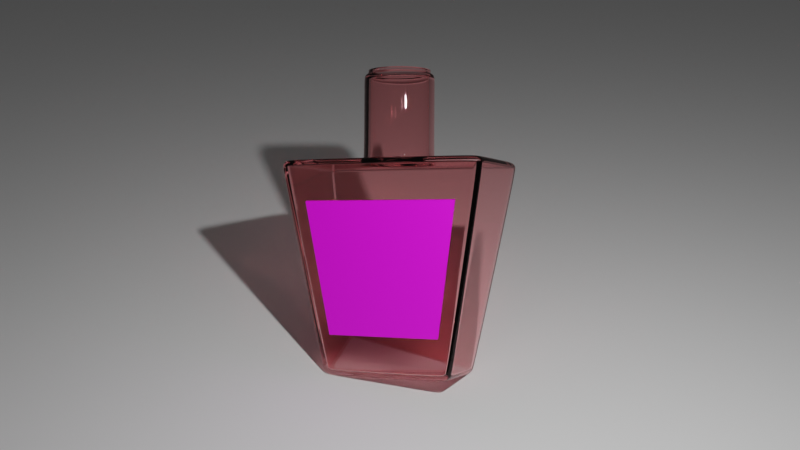 # Source: GlassBottle.blend  (saved by Blender 3.1.7; exported with 4.5.12 LTS)
import bpy
from mathutils import Matrix  # noqa: F401  (used for matrix-valued properties, if any)

bpy.ops.wm.read_factory_settings(use_empty=True)
scene = bpy.context.scene
scene.name = 'Scene'

# ---- collections
col_collection = bpy.data.collections.new('Collection'); scene.collection.children.link(col_collection)

# ---- images (referenced by path relative to the original .blend; pixels are not part of the script)
import os
ASSET_DIR = os.environ.get("B2B_ASSET_DIR", "")  # directory of the original .blend (textures are referenced by path, not embedded)
HERE = os.path.dirname(os.path.abspath(__file__))  # packed textures are extracted next to this script under _unpacked/

def load_image(name, relpath, width, height, colorspace="sRGB"):
    """Load a texture the original file referenced (path relative to the .blend, or extracted next to this script)."""
    p = next((c for c in (os.path.join(HERE, relpath), os.path.join(ASSET_DIR, relpath)) if relpath and os.path.exists(c)), "")
    if p:
        img = bpy.data.images.load(p, check_existing=True)
        img.name = name
    else:  # same state as the original file: an image datablock whose file is absent (Cycles renders it pink)
        img = bpy.data.images.new(name, width, height)
        img.source = "FILE"
        img.filepath = "//" + (relpath or name)
    img.colorspace_settings.name = colorspace
    return img
img_baron025_jpg = load_image('baron025.jpg', 'baron025.jpg', 1024, 1024, 'sRGB')

# ---- materials (node trees are filled in below, after node groups)
mat_material = bpy.data.materials.new('Material')
mat_material.alpha_threshold = 0.0
mat_material.line_color = (0.0, 0.0, 0.0, 1.0)
mat_1 = bpy.data.materials.new('1標籤')

# ---- material node trees
mat_material.use_nodes = True; mat_material.node_tree.nodes.clear()
_N = mat_material.node_tree.nodes; _L = mat_material.node_tree.links
n0 = _N.new('ShaderNodeOutputMaterial'); n0.name = 'Material Output'; n0.location = (300, 300)
n1 = _N.new('ShaderNodeBsdfGlass'); n1.name = 'Glass BSDF'; n1.location = (10, 300)
n1.distribution = 'BECKMANN'
n1.inputs[0].default_value = (1.0, 0.784, 0.7941, 1.0)
n1.inputs[1].default_value = 0.01
n1.inputs[2].default_value = 1.4
_L.new(n1.outputs[0], n0.inputs[0])
n0.is_active_output = True
mat_1.use_nodes = True; mat_1.node_tree.nodes.clear()
_N = mat_1.node_tree.nodes; _L = mat_1.node_tree.links
n0 = _N.new('ShaderNodeBsdfPrincipled'); n0.name = 'Principled BSDF'; n0.location = (10, 300)
n0.distribution = 'GGX'
n0.subsurface_method = 'RANDOM_WALK_SKIN'
n0.inputs[3].default_value = 1.45
n0.inputs[27].default_value = (0.0, 0.0, 0.0, 1.0)
n0.inputs[28].default_value = 1.0
n1 = _N.new('ShaderNodeOutputMaterial'); n1.name = 'Material Output'; n1.location = (300, 300)
n2 = _N.new('ShaderNodeTexImage'); n2.name = 'Image Texture'; n2.location = (-390, 41)
n2.image = img_baron025_jpg
_L.new(n0.outputs[0], n1.inputs[0])
_L.new(n2.outputs[0], n0.inputs[0])
n1.is_active_output = True

# ---- world
world_world = bpy.data.worlds.new('World'); scene.world = world_world
world_world.use_nodes = True; world_world.node_tree.nodes.clear()
_N = world_world.node_tree.nodes; _L = world_world.node_tree.links
n0 = _N.new('ShaderNodeOutputWorld'); n0.name = 'World Output'; n0.location = (300, 300)
n1 = _N.new('ShaderNodeBackground'); n1.name = 'Background'; n1.location = (10, 300)
n1.inputs[0].default_value = (0.05088, 0.05088, 0.05088, 1.0)
_L.new(n1.outputs[0], n0.inputs[0])
n0.is_active_output = True
world_world.color = (0.05088, 0.05088, 0.05088)
world_world.use_sun_shadow = False
world_world.sun_shadow_jitter_overblur = 0.0

# ---- cameras
cam_camera = bpy.data.cameras.new('Camera')
cam_camera.clip_end = 100.0
cam_camera.ortho_scale = 7.314

# ---- lights
light_light = bpy.data.lights.new('Light', 'POINT')
light_light.transmission_factor = 0.0
light_light.energy = 1000.0
light_light.shadow_soft_size = 0.1
light_light.shadow_maximum_resolution = 0.006
light_light.use_absolute_resolution = True

# ---- meshes
me_cube = bpy.data.meshes.new('Cube')
me_cube.from_pydata([(0.8999, 0.9848, 0.9179), (0.9165, 0.9165, 1.0), (0.9848, 0.8999, 0.9179), (0.9079, 0.9815, 0.9589), (0.942, 0.9732, 0.9179), (0.9479, 0.9699, 0.9572), (0.9564, 0.914, 0.989), (0.914, 0.9564, 0.989), (0.9522, 0.9522, 0.9784), (0.9732, 0.942, 0.9179), (0.9815, 0.9079, 0.9589), (0.9699, 0.9479, 0.9572), (0.5449, 0.5449, -1.0), (0.5588, 0.6437, -0.9179), (0.6437, 0.5588, -0.9179), (0.5465, 0.5889, -0.989), (0.5889, 0.5465, -0.989), (0.5887, 0.5887, -0.9784), (0.6009, 0.6321, -0.9179), (0.5516, 0.6251, -0.9589), (0.5923, 0.6142, -0.9572), (0.6251, 0.5516, -0.9589), (0.6321, 0.6009, -0.9179), (0.6142, 0.5923, -0.9572), (0.9848, -0.8999, 0.9179), (0.9165, -0.9165, 1.0), (0.8999, -0.9848, 0.9179), (0.9815, -0.9079, 0.9589), (0.9732, -0.942, 0.9179), (0.9699, -0.9479, 0.9572), (0.914, -0.9564, 0.989), (0.9564, -0.914, 0.989), (0.9522, -0.9522, 0.9784), (0.942, -0.9732, 0.9179), (0.9079, -0.9815, 0.9589), (0.9479, -0.9699, 0.9572), (0.6437, -0.5588, -0.9179), (0.5588, -0.6437, -0.9179), (0.5449, -0.5449, -1.0), (0.6321, -0.6009, -0.9179), (0.6251, -0.5516, -0.9589), (0.6142, -0.5923, -0.9572), (0.5516, -0.6251, -0.9589), (0.6009, -0.6321, -0.9179), (0.5923, -0.6142, -0.9572), (0.5889, -0.5465, -0.989), (0.5465, -0.5889, -0.989), (0.5887, -0.5887, -0.9784), (-0.8999, 0.9848, 0.9179), (-0.9848, 0.8999, 0.9179), (-0.9165, 0.9165, 1.0), (-0.942, 0.9732, 0.9179), (-0.9079, 0.9815, 0.9589), (-0.9479, 0.9699, 0.9572), (-0.9815, 0.9079, 0.9589), (-0.9732, 0.942, 0.9179), (-0.9699, 0.9479, 0.9572), (-0.914, 0.9564, 0.989), (-0.9564, 0.914, 0.989), (-0.9522, 0.9522, 0.9784), (-0.6437, 0.5588, -0.9179), (-0.5588, 0.6437, -0.9179), (-0.5449, 0.5449, -1.0), (-0.6321, 0.6009, -0.9179), (-0.6251, 0.5516, -0.9589), (-0.6142, 0.5923, -0.9572), (-0.5516, 0.6251, -0.9589), (-0.6009, 0.6321, -0.9179), (-0.5923, 0.6142, -0.9572), (-0.5889, 0.5465, -0.989), (-0.5465, 0.5889, -0.989), (-0.5887, 0.5887, -0.9784), (-0.9848, -0.8999, 0.9179), (-0.8999, -0.9848, 0.9179), (-0.9165, -0.9165, 1.0), (-0.9732, -0.942, 0.9179), (-0.9815, -0.9079, 0.9589), (-0.9699, -0.9479, 0.9572), (-0.9079, -0.9815, 0.9589), (-0.942, -0.9732, 0.9179), (-0.9479, -0.9699, 0.9572), (-0.9564, -0.914, 0.989), (-0.914, -0.9564, 0.989), (-0.9522, -0.9522, 0.9784), (-0.5449, -0.5449, -1.0), (-0.5588, -0.6437, -0.9179), (-0.6437, -0.5588, -0.9179), (-0.5465, -0.5889, -0.989), (-0.5889, -0.5465, -0.989), (-0.5887, -0.5887, -0.9784), (-0.6009, -0.6321, -0.9179), (-0.5516, -0.6251, -0.9589), (-0.5923, -0.6142, -0.9572), (-0.6251, -0.5516, -0.9589), (-0.6321, -0.6009, -0.9179), (-0.6142, -0.5923, -0.9572), (0.1269, 0.5449, -1.0), (0.06686, 0.5449, -1.0), (0.00686, 0.5449, -1.0), (-0.05314, 0.5449, -1.0), (-0.1131, 0.5449, -1.0), (-0.1135, 0.5889, -0.989), (-0.05331, 0.5889, -0.989), (0.006866, 0.5889, -0.989), (0.06704, 0.5889, -0.989), (0.1272, 0.5889, -0.989), (-0.1146, 0.6251, -0.9589), (-0.05385, 0.6251, -0.9589), (0.006883, 0.6251, -0.9589), (0.06762, 0.6251, -0.9589), (0.1284, 0.6251, -0.9589), (-0.1161, 0.6437, -0.9179), (-0.05462, 0.6437, -0.9179), (0.006907, 0.6437, -0.9179), (0.06844, 0.6437, -0.9179), (0.13, 0.6437, -0.9179), (0.21, -0.9165, 1.0), (0.109, -0.9165, 1.0), (0.008119, -0.9165, 1.0), (-0.0928, -0.9165, 1.0), (-0.1937, -0.9165, 1.0), (-0.1932, -0.9564, 0.989), (-0.09253, -0.9564, 0.989), (0.008111, -0.9564, 0.989), (0.1088, -0.9564, 0.989), (0.2094, -0.9564, 0.989), (-0.1919, -0.9815, 0.9589), (-0.09188, -0.9815, 0.9589), (0.00809, -0.9815, 0.9589), (0.1081, -0.9815, 0.9589), (0.208, -0.9815, 0.9589), (-0.1901, -0.9848, 0.9179), (-0.09102, -0.9848, 0.9179), (0.008063, -0.9848, 0.9179), (0.1071, -0.9848, 0.9179), (0.2062, -0.9848, 0.9179), (-0.1131, -0.5449, -1.0), (-0.05314, -0.5449, -1.0), (0.00686, -0.5449, -1.0), (0.06686, -0.5449, -1.0), (0.1269, -0.5449, -1.0), (0.1272, -0.5889, -0.989), (0.06704, -0.5889, -0.989), (0.006866, -0.5889, -0.989), (-0.05331, -0.5889, -0.989), (-0.1135, -0.5889, -0.989), (0.1284, -0.6251, -0.9589), (0.06762, -0.6251, -0.9589), (0.006883, -0.6251, -0.9589), (-0.05385, -0.6251, -0.9589), (-0.1146, -0.6251, -0.9589), (0.13, -0.6437, -0.9179), (0.06844, -0.6437, -0.9179), (0.006907, -0.6437, -0.9179), (-0.05462, -0.6437, -0.9179), (-0.1161, -0.6437, -0.9179), (-0.1937, 0.9165, 1.0), (-0.0928, 0.9165, 1.0), (0.008119, 0.9165, 1.0), (0.109, 0.9165, 1.0), (0.21, 0.9165, 1.0), (0.2094, 0.9564, 0.989), (0.1088, 0.9564, 0.989), (0.008111, 0.9564, 0.989), (-0.09253, 0.9564, 0.989), (-0.1932, 0.9564, 0.989), (0.208, 0.9815, 0.9589), (0.1081, 0.9815, 0.9589), (0.00809, 0.9815, 0.9589), (-0.09188, 0.9815, 0.9589), (-0.1919, 0.9815, 0.9589), (0.2062, 0.9848, 0.9179), (0.1071, 0.9848, 0.9179), (0.008063, 0.9848, 0.9179), (-0.09102, 0.9848, 0.9179), (-0.1901, 0.9848, 0.9179), (-0.5449, 0.2063, -1.0), (-0.5449, 0.1031, -1.0), (-0.5449, -2.808e-09, -1.0), (-0.5449, -0.1031, -1.0), (-0.5449, -0.2063, -1.0), (-0.5889, -0.2069, -0.989), (-0.5889, -0.1034, -0.989), (-0.5889, -3.665e-08, -0.989), (-0.5889, 0.1034, -0.989), (-0.5889, 0.2069, -0.989), (-0.6251, -0.2088, -0.9589), (-0.6251, -0.1044, -0.9589), (-0.6251, -3.665e-08, -0.9589), (-0.6251, 0.1044, -0.9589), (-0.6251, 0.2088, -0.9589), (-0.6437, -0.2115, -0.9179), (-0.6437, -0.1058, -0.9179), (-0.6437, -2.808e-09, -0.9179), (-0.6437, 0.1058, -0.9179), (-0.6437, 0.2115, -0.9179), (0.9165, 0.347, 1.0), (0.9165, 0.1735, 1.0), (0.9165, -2.808e-09, 1.0), (0.9165, -0.1735, 1.0), (0.9165, -0.347, 1.0), (0.9564, -0.346, 0.989), (0.9564, -0.173, 0.989), (0.9564, 1.411e-08, 0.989), (0.9564, 0.173, 0.989), (0.9564, 0.346, 0.989), (0.9815, -0.3437, 0.9589), (0.9815, -0.1719, 0.9589), (0.9815, 1.411e-08, 0.9589), (0.9815, 0.1719, 0.9589), (0.9815, 0.3437, 0.9589), (0.9848, -0.3407, 0.9179), (0.9848, -0.1703, 0.9179), (0.9848, 1.411e-08, 0.9179), (0.9848, 0.1703, 0.9179), (0.9848, 0.3407, 0.9179), (-0.9165, -0.347, 1.0), (-0.9165, -0.1735, 1.0), (-0.9165, -2.808e-09, 1.0), (-0.9165, 0.1735, 1.0), (-0.9165, 0.347, 1.0), (-0.9564, 0.346, 0.989), (-0.9564, 0.173, 0.989), (-0.9564, -3.665e-08, 0.989), (-0.9564, -0.173, 0.989), (-0.9564, -0.346, 0.989), (-0.9815, 0.3437, 0.9589), (-0.9815, 0.1719, 0.9589), (-0.9815, -3.665e-08, 0.9589), (-0.9815, -0.1719, 0.9589), (-0.9815, -0.3437, 0.9589), (-0.9848, 0.3407, 0.9179), (-0.9848, 0.1703, 0.9179), (-0.9848, -1.973e-08, 0.9179), (-0.9848, -0.1703, 0.9179), (-0.9848, -0.3407, 0.9179), (0.5449, -0.2063, -1.0), (0.5449, -0.1031, -1.0), (0.5449, -2.808e-09, -1.0), (0.5449, 0.1031, -1.0), (0.5449, 0.2063, -1.0), (0.5889, 0.2069, -0.989), (0.5889, 0.1034, -0.989), (0.5889, 3.104e-08, -0.989), (0.5889, -0.1034, -0.989), (0.5889, -0.2069, -0.989), (0.6251, 0.2088, -0.9589), (0.6251, 0.1044, -0.9589), (0.6251, 3.104e-08, -0.9589), (0.6251, -0.1044, -0.9589), (0.6251, -0.2088, -0.9589), (0.6437, 0.2115, -0.9179), (0.6437, 0.1058, -0.9179), (0.6437, -2.808e-09, -0.9179), (0.6437, -0.1058, -0.9179), (0.6437, -0.2115, -0.9179), (0.1343, 0.5732, 1.81), (0.2413, -0.4387, 1.81), (0.3127, -0.2374, 1.81), (0.3378, -7.328e-08, 1.81), (0.3127, 0.2374, 1.81), (0.2413, 0.4387, 1.81), (-0.1131, 0.2063, -1.0), (-0.1131, 0.1031, -1.0), (-0.1131, -2.808e-09, -1.0), (-0.1131, -0.1031, -1.0), (-0.1131, -0.2063, -1.0), (-0.05314, 0.2063, -1.0), (-0.05314, 0.1031, -1.0), (-0.05314, -2.808e-09, -1.0), (-0.05314, -0.1031, -1.0), (-0.05314, -0.2063, -1.0), (0.00686, 0.2063, -1.0), (0.00686, 0.1031, -1.0), (0.00686, -2.808e-09, -1.0), (0.00686, -0.1031, -1.0), (0.00686, -0.2063, -1.0), (0.06686, 0.2063, -1.0), (0.06686, 0.1031, -1.0), (0.06686, -2.808e-09, -1.0), (0.06686, -0.1031, -1.0), (0.06686, -0.2063, -1.0), (0.1269, 0.2063, -1.0), (0.1269, 0.1031, -1.0), (0.1269, -2.808e-09, -1.0), (0.1269, -0.1031, -1.0), (0.1269, -0.2063, -1.0), (0.2413, 0.4387, 1.741), (0.3127, 0.2374, 1.741), (0.3378, -7.328e-08, 1.741), (0.3127, -0.2374, 1.741), (0.2413, -0.4387, 1.741), (0.1343, 0.5732, 1.741), (0.2766, 0.2092, 1.81), (0.2987, -6.707e-08, 1.81), (0.2136, -0.3866, 1.81), (0.1343, -0.5732, 1.741), (0.008119, 0.6204, 1.741), (0.2766, -0.2092, 1.81), (0.1193, 0.5052, 1.81), (0.008119, -0.6204, 1.741), (-0.1181, 0.5732, 1.741), (0.1193, -0.5052, 1.81), (-0.1181, -0.5732, 1.741), (-0.225, 0.4387, 1.741), (-0.2965, 0.2374, 1.741), (-0.3216, 3.52e-08, 1.741), (-0.2965, -0.2374, 1.741), (-0.225, -0.4387, 1.741), (0.1343, -0.5732, 1.81), (0.008119, 0.6204, 1.81), (0.1193, 0.5052, 1.857), (0.2136, -0.3866, 1.857), (0.2766, -0.2092, 1.857), (0.008119, -0.6204, 1.81), (-0.1181, 0.5732, 1.81), (0.2987, -6.707e-08, 1.857), (0.2766, 0.2092, 1.857), (0.2136, 0.3866, 1.857), (-0.1181, -0.5732, 1.81), (-0.225, 0.4387, 1.81), (-0.2965, 0.2374, 1.81), (-0.3216, 3.52e-08, 1.81), (-0.2965, -0.2374, 1.81), (-0.225, -0.4387, 1.81), (0.2136, 0.3866, 1.81), (0.008119, 0.5468, 1.81), (0.008119, -0.5468, 1.81), (-0.1031, 0.5052, 1.81), (-0.1031, -0.5052, 1.81), (-0.1973, 0.3866, 1.81), (-0.2603, 0.2092, 1.81), (-0.2825, 2.853e-08, 1.81), (-0.2603, -0.2092, 1.81), (-0.1973, -0.3866, 1.81), (0.1193, -0.5052, 1.857), (0.008119, 0.5468, 1.857), (0.008119, -0.5468, 1.857), (-0.1031, 0.5052, 1.857), (-0.1031, -0.5052, 1.857), (-0.1973, 0.3866, 1.857), (-0.2603, 0.2092, 1.857), (-0.2825, 2.853e-08, 1.857), (-0.2603, -0.2092, 1.857), (-0.1973, -0.3866, 1.857), (0.286, 0.4314, 1.0), (0.2413, 0.4387, 1.041), (0.2636, 0.4351, 1.006), (0.2472, 0.4377, 1.021), (0.3127, 0.2374, 1.041), (0.3564, 0.2328, 1.0), (0.3186, 0.2368, 1.021), (0.3346, 0.2351, 1.006), (0.3378, -7.328e-08, 1.041), (0.381, -6.803e-08, 1.0), (0.3436, -7.258e-08, 1.021), (0.3594, -7.066e-08, 1.006), (0.3127, -0.2374, 1.041), (0.3564, -0.2328, 1.0), (0.3186, -0.2368, 1.021), (0.3346, -0.2351, 1.006), (0.2413, -0.4387, 1.041), (0.286, -0.4314, 1.0), (0.2472, -0.4377, 1.021), (0.2636, -0.4351, 1.006), (0.1343, 0.5732, 1.041), (0.1304, 0.6263, 1.0), (0.1338, 0.5803, 1.021), (0.1323, 0.5998, 1.006), (0.1304, -0.6263, 1.0), (0.1343, -0.5732, 1.041), (0.1323, -0.5998, 1.006), (0.1338, -0.5803, 1.021), (0.008119, 0.6204, 1.041), (0.008119, 0.6718, 1.0), (0.008119, 0.6273, 1.021), (0.008119, 0.6461, 1.006), (0.008119, -0.6718, 1.0), (0.008119, -0.6204, 1.041), (0.008119, -0.6461, 1.006), (0.008119, -0.6273, 1.021), (-0.1181, 0.5732, 1.041), (-0.1141, 0.6263, 1.0), (-0.1175, 0.5803, 1.021), (-0.1161, 0.5998, 1.006), (-0.1141, -0.6263, 1.0), (-0.1181, -0.5732, 1.041), (-0.1161, -0.5998, 1.006), (-0.1175, -0.5803, 1.021), (-0.225, 0.4387, 1.041), (-0.2698, 0.4314, 1.0), (-0.231, 0.4377, 1.021), (-0.2474, 0.4351, 1.006), (-0.3402, 0.2329, 1.0), (-0.2965, 0.2374, 1.041), (-0.3183, 0.2352, 1.006), (-0.3023, 0.2368, 1.021), (-0.3647, 3.244e-08, 1.0), (-0.3216, 3.52e-08, 1.041), (-0.3432, 3.382e-08, 1.006), (-0.3274, 3.484e-08, 1.021), (-0.3402, -0.2329, 1.0), (-0.2965, -0.2374, 1.041), (-0.3183, -0.2352, 1.006), (-0.3023, -0.2368, 1.021), (-0.2698, -0.4314, 1.0), (-0.225, -0.4387, 1.041), (-0.2474, -0.4351, 1.006), (-0.231, -0.4377, 1.021)], [], [(286, 236, 38, 140), (195, 231, 49, 60), (155, 131, 73, 85), (255, 211, 24, 36), (0, 3, 5, 4), (3, 7, 8, 5), (1, 6, 8, 7), (6, 10, 11, 8), (2, 9, 11, 10), (9, 4, 5, 11), (5, 8, 11), (12, 15, 17, 16), (15, 19, 20, 17), (13, 18, 20, 19), (18, 22, 23, 20), (14, 21, 23, 22), (21, 16, 17, 23), (17, 20, 23), (24, 27, 29, 28), (27, 31, 32, 29), (25, 30, 32, 31), (30, 34, 35, 32), (26, 33, 35, 34), (33, 28, 29, 35), (29, 32, 35), (36, 39, 41, 40), (39, 43, 44, 41), (37, 42, 44, 43), (42, 46, 47, 44), (38, 45, 47, 46), (45, 40, 41, 47), (41, 44, 47), (48, 51, 53, 52), (51, 55, 56, 53), (49, 54, 56, 55), (54, 58, 59, 56), (50, 57, 59, 58), (57, 52, 53, 59), (53, 56, 59), (60, 63, 65, 64), (63, 67, 68, 65), (61, 66, 68, 67), (66, 70, 71, 68), (62, 69, 71, 70), (69, 64, 65, 71), (65, 68, 71), (72, 75, 77, 76), (75, 79, 80, 77), (73, 78, 80, 79), (78, 82, 83, 80), (74, 81, 83, 82), (81, 76, 77, 83), (77, 80, 83), (84, 87, 89, 88), (87, 91, 92, 89), (85, 90, 92, 91), (90, 94, 95, 92), (86, 93, 95, 94), (93, 88, 89, 95), (89, 92, 95), (180, 84, 88, 181), (181, 88, 93, 186), (186, 93, 86, 191), (100, 62, 70, 101), (101, 70, 66, 106), (106, 66, 61, 111), (2, 14, 22, 9), (9, 22, 18, 4), (4, 18, 13, 0), (85, 73, 79, 90), (90, 79, 75, 94), (94, 75, 72, 86), (26, 37, 43, 33), (33, 43, 39, 28), (28, 39, 36, 24), (48, 61, 67, 51), (51, 67, 63, 55), (55, 63, 60, 49), (120, 74, 82, 121), (121, 82, 78, 126), (126, 78, 73, 131), (200, 25, 31, 201), (201, 31, 27, 206), (206, 27, 24, 211), (140, 38, 46, 141), (141, 46, 42, 146), (146, 42, 37, 151), (220, 50, 58, 221), (221, 58, 54, 226), (226, 54, 49, 231), (160, 1, 7, 161), (161, 7, 3, 166), (166, 3, 0, 171), (240, 12, 16, 241), (241, 16, 21, 246), (246, 21, 14, 251), (115, 171, 0, 13), (61, 48, 175, 111), (111, 175, 174, 112), (112, 174, 173, 113), (113, 173, 172, 114), (114, 172, 171, 115), (52, 170, 175, 48), (170, 169, 174, 175), (169, 168, 173, 174), (168, 167, 172, 173), (167, 166, 171, 172), (57, 165, 170, 52), (165, 164, 169, 170), (164, 163, 168, 169), (163, 162, 167, 168), (162, 161, 166, 167), (50, 156, 165, 57), (156, 157, 164, 165), (157, 158, 163, 164), (158, 159, 162, 163), (159, 160, 161, 162), (91, 150, 155, 85), (150, 149, 154, 155), (149, 148, 153, 154), (148, 147, 152, 153), (147, 146, 151, 152), (87, 145, 150, 91), (145, 144, 149, 150), (144, 143, 148, 149), (143, 142, 147, 148), (142, 141, 146, 147), (84, 136, 145, 87), (136, 137, 144, 145), (137, 138, 143, 144), (138, 139, 142, 143), (139, 140, 141, 142), (34, 130, 135, 26), (130, 129, 134, 135), (129, 128, 133, 134), (128, 127, 132, 133), (127, 126, 131, 132), (30, 125, 130, 34), (125, 124, 129, 130), (124, 123, 128, 129), (123, 122, 127, 128), (122, 121, 126, 127), (25, 116, 125, 30), (116, 117, 124, 125), (117, 118, 123, 124), (118, 119, 122, 123), (119, 120, 121, 122), (19, 110, 115, 13), (110, 109, 114, 115), (109, 108, 113, 114), (108, 107, 112, 113), (107, 106, 111, 112), (15, 105, 110, 19), (105, 104, 109, 110), (104, 103, 108, 109), (103, 102, 107, 108), (102, 101, 106, 107), (12, 96, 105, 15), (96, 97, 104, 105), (97, 98, 103, 104), (98, 99, 102, 103), (99, 100, 101, 102), (370, 361, 291, 296), (200, 362, 116, 25), (378, 370, 296, 300), (386, 378, 300, 303), (406, 386, 303, 308), (37, 26, 135, 151), (151, 135, 134, 152), (152, 134, 133, 153), (153, 133, 132, 154), (154, 132, 131, 155), (180, 266, 136, 84), (266, 271, 137, 136), (271, 276, 138, 137), (276, 281, 139, 138), (281, 286, 140, 139), (97, 96, 282, 277), (277, 282, 283, 278), (278, 283, 284, 279), (279, 284, 285, 280), (280, 285, 286, 281), (98, 97, 277, 272), (272, 277, 278, 273), (273, 278, 279, 274), (274, 279, 280, 275), (275, 280, 281, 276), (99, 98, 272, 267), (267, 272, 273, 268), (268, 273, 274, 269), (269, 274, 275, 270), (270, 275, 276, 271), (100, 99, 267, 262), (262, 267, 268, 263), (263, 268, 269, 264), (264, 269, 270, 265), (265, 270, 271, 266), (62, 100, 262, 176), (176, 262, 263, 177), (177, 263, 264, 178), (178, 264, 265, 179), (179, 265, 266, 180), (381, 389, 304, 301), (198, 354, 358, 199), (401, 217, 216, 405), (197, 350, 354, 198), (385, 405, 120, 119), (373, 381, 301, 297), (346, 365, 292, 287), (397, 218, 217, 401), (158, 157, 382, 374), (398, 402, 307, 306), (365, 373, 297, 292), (390, 220, 219, 393), (377, 385, 119, 118), (159, 158, 374, 366), (156, 50, 220, 390), (196, 345, 350, 197), (362, 369, 117, 116), (369, 377, 118, 117), (199, 358, 362, 200), (157, 156, 390, 382), (160, 159, 366, 345), (349, 346, 287, 288), (353, 349, 288, 289), (357, 353, 289, 290), (361, 357, 290, 291), (40, 250, 255, 36), (250, 249, 254, 255), (249, 248, 253, 254), (248, 247, 252, 253), (247, 246, 251, 252), (45, 245, 250, 40), (245, 244, 249, 250), (244, 243, 248, 249), (243, 242, 247, 248), (242, 241, 246, 247), (38, 236, 245, 45), (236, 237, 244, 245), (237, 238, 243, 244), (238, 239, 242, 243), (239, 240, 241, 242), (76, 230, 235, 72), (230, 229, 234, 235), (229, 228, 233, 234), (228, 227, 232, 233), (227, 226, 231, 232), (81, 225, 230, 76), (225, 224, 229, 230), (224, 223, 228, 229), (223, 222, 227, 228), (222, 221, 226, 227), (74, 216, 225, 81), (216, 217, 224, 225), (217, 218, 223, 224), (218, 219, 222, 223), (219, 220, 221, 222), (10, 210, 215, 2), (210, 209, 214, 215), (209, 208, 213, 214), (208, 207, 212, 213), (207, 206, 211, 212), (6, 205, 210, 10), (205, 204, 209, 210), (204, 203, 208, 209), (203, 202, 207, 208), (202, 201, 206, 207), (1, 196, 205, 6), (196, 197, 204, 205), (197, 198, 203, 204), (198, 199, 202, 203), (199, 200, 201, 202), (64, 190, 195, 60), (190, 189, 194, 195), (189, 188, 193, 194), (188, 187, 192, 193), (187, 186, 191, 192), (69, 185, 190, 64), (185, 184, 189, 190), (184, 183, 188, 189), (183, 182, 187, 188), (182, 181, 186, 187), (62, 176, 185, 69), (176, 177, 184, 185), (177, 178, 183, 184), (178, 179, 182, 183), (179, 180, 181, 182), (14, 2, 215, 251), (251, 215, 214, 252), (252, 214, 213, 253), (253, 213, 212, 254), (254, 212, 211, 255), (389, 394, 305, 304), (393, 219, 218, 397), (394, 398, 306, 305), (402, 406, 308, 307), (405, 216, 74, 120), (86, 72, 235, 191), (191, 235, 234, 192), (192, 234, 233, 193), (193, 233, 232, 194), (194, 232, 231, 195), (96, 12, 240, 282), (282, 240, 239, 283), (283, 239, 238, 284), (284, 238, 237, 285), (285, 237, 236, 286), (288, 287, 261, 260), (303, 300, 314, 319), (287, 292, 256, 261), (301, 304, 320, 315), (300, 296, 309, 314), (307, 308, 324, 323), (306, 307, 323, 322), (291, 290, 258, 257), (297, 301, 315, 310), (305, 306, 322, 321), (290, 289, 259, 258), (296, 291, 257, 309), (308, 303, 319, 324), (304, 305, 321, 320), (289, 288, 260, 259), (292, 297, 310, 256), (314, 309, 302, 327), (323, 324, 334, 333), (322, 323, 333, 332), (310, 315, 328, 326), (321, 322, 332, 331), (309, 257, 295, 302), (260, 261, 325, 293), (324, 319, 329, 334), (320, 321, 331, 330), (259, 260, 293, 294), (256, 310, 326, 299), (258, 259, 294, 298), (319, 314, 327, 329), (257, 258, 298, 295), (261, 256, 299, 325), (315, 320, 330, 328), (295, 298, 313, 312), (331, 332, 342, 341), (302, 295, 312, 335), (334, 329, 339, 344), (330, 331, 341, 340), (298, 294, 316, 313), (299, 326, 336, 311), (294, 293, 317, 316), (329, 327, 337, 339), (293, 325, 318, 317), (325, 299, 311, 318), (328, 330, 340, 338), (327, 302, 335, 337), (333, 334, 344, 343), (332, 333, 343, 342), (326, 328, 338, 336), (346, 349, 351, 348), (348, 351, 352, 347), (347, 352, 350, 345), (349, 353, 355, 351), (351, 355, 356, 352), (352, 356, 354, 350), (353, 357, 359, 355), (355, 359, 360, 356), (356, 360, 358, 354), (357, 361, 363, 359), (359, 363, 364, 360), (360, 364, 362, 358), (390, 393, 395, 392), (392, 395, 396, 391), (391, 396, 394, 389), (393, 397, 399, 395), (395, 399, 400, 396), (396, 400, 398, 394), (397, 401, 403, 399), (399, 403, 404, 400), (400, 404, 402, 398), (401, 405, 407, 403), (403, 407, 408, 404), (404, 408, 406, 402), (389, 381, 383, 391), (391, 383, 384, 392), (392, 384, 382, 390), (405, 385, 387, 407), (407, 387, 388, 408), (408, 388, 386, 406), (381, 373, 375, 383), (383, 375, 376, 384), (384, 376, 374, 382), (385, 377, 379, 387), (387, 379, 380, 388), (388, 380, 378, 386), (373, 365, 367, 375), (375, 367, 368, 376), (376, 368, 366, 374), (377, 369, 371, 379), (379, 371, 372, 380), (380, 372, 370, 378), (365, 346, 348, 367), (367, 348, 347, 368), (368, 347, 345, 366), (369, 362, 364, 371), (371, 364, 363, 372), (372, 363, 361, 370), (1, 160, 345, 196)])
me_cube.polygons.foreach_set('use_smooth', [True] * 404)
me_cube.polygons.foreach_set('material_index', [0, 0, 0, 0, 0, 0, 0, 0, 0, 0, 0, 0, 0, 0, 0, 0, 0, 0, 0, 0, 0, 0, 0, 0, 0, 0, 0, 0, 0, 0, 0, 0, 0, 0, 0, 0, 0, 0, 0, 0, 0, 0, 0, 0, 0, 0, 0, 0, 0, 0, 0, 0, 0, 0, 0, 0, 0, 0, 0, 0, 0, 0, 0, 0, 0, 0, 0, 0, 0, 0, 0, 0, 0, 0, 0, 0, 0, 0, 0, 0, 0, 0, 0, 0, 0, 0, 0, 0, 0, 0, 0, 0, 0, 0, 0, 0, 1, 1, 1, 1, 1, 1, 0, 0, 0, 0, 0, 0, 0, 0, 0, 0, 0, 0, 0, 0, 0, 0, 0, 0, 0, 0, 0, 0, 0, 0, 0, 0, 0, 0, 0, 0, 0, 0, 0, 0, 0, 0, 0, 0, 0, 0, 0, 0, 0, 0, 0, 0, 0, 0, 0, 0, 0, 0, 0, 0, 0, 0, 0, 0, 0, 0, 0, 0, 0, 0, 0, 0, 0, 0, 0, 0, 0, 0, 0, 0, 0, 0, 0, 0, 0, 0, 0, 0, 0, 0, 0, 0, 0, 0, 0, 0, 0, 0, 0, 0, 0, 0, 0, 0, 0, 0, 0, 0, 0, 0, 0, 0, 0, 0, 0, 0, 0, 0, 0, 0, 0, 0, 0, 0, 0, 0, 0, 0, 0, 0, 0, 0, 0, 0, 0, 0, 0, 0, 0, 0, 0, 0, 0, 0, 0, 0, 0, 0, 0, 0, 0, 0, 0, 0, 0, 0, 0, 0, 0, 0, 0, 0, 0, 0, 0, 0, 0, 0, 0, 0, 0, 0, 0, 0, 0, 0, 0, 0, 0, 0, 0, 0, 0, 0, 0, 0, 0, 0, 0, 0, 0, 0, 0, 0, 0, 0, 0, 0, 0, 0, 0, 0, 0, 0, 0, 0, 0, 0, 0, 0, 0, 0, 0, 0, 0, 0, 0, 0, 0, 0, 0, 0, 0, 0, 0, 0, 0, 0, 0, 0, 0, 0, 0, 0, 0, 0, 0, 0, 0, 0, 0, 0, 0, 0, 0, 0, 0, 0, 0, 0, 0, 0, 0, 0, 0, 0, 0, 0, 0, 0, 0, 0, 0, 0, 0, 0, 0, 0, 0, 0, 0, 0, 0, 0, 0, 0, 0, 0, 0, 0, 0, 0, 0, 0, 0, 0, 0, 0, 0, 0, 0, 0, 0, 0, 0, 0, 0, 0, 0, 0, 0, 0, 0, 0, 0, 0, 0, 0])
_uv = me_cube.uv_layers.new(name='UVMap')
_uv.uv.foreach_set('vector', [-0.06161, -0.2456, -0.06161, -0.2456, -0.06161, -0.2456, -0.06161, -0.2456, -0.06161, -0.2456, -0.06161, -0.2456, -0.06161, -0.2456, -0.06161, -0.2456, -0.06161, -0.2456, -0.06161, -0.2456, -0.06161, -0.2456, -0.06161, -0.2456, -0.06161, -0.2456, -0.06161, -0.2456, -0.06161, -0.2456, -0.06161, -0.2456, -0.06161, -0.2456, -0.06161, -0.2456, -0.06161, -0.2456, -0.06161, -0.2456, -0.06161, -0.2456, -0.06161, -0.2456, -0.06161, -0.2456, -0.06161, -0.2456, -0.06161, -0.2456, -0.06161, -0.2456, -0.06161, -0.2456, -0.06161, -0.2456, -0.06161, -0.2456, -0.06161, -0.2456, -0.06161, -0.2456, -0.06161, -0.2456, -0.06161, -0.2456, -0.06161, -0.2456, -0.06161, -0.2456, -0.06161, -0.2456, -0.06161, -0.2456, -0.06161, -0.2456, -0.06161, -0.2456, -0.06161, -0.2456, -0.06161, -0.2456, -0.06161, -0.2456, -0.06161, -0.2456, -0.06161, -0.2456, -0.06161, -0.2456, -0.06161, -0.2456, -0.06161, -0.2456, -0.06161, -0.2456, -0.06161, -0.2456, -0.06161, -0.2456, -0.06161, -0.2456, -0.06161, -0.2456, -0.06161, -0.2456, -0.06161, -0.2456, -0.06161, -0.2456, -0.06161, -0.2456, -0.06161, -0.2456, -0.06161, -0.2456, -0.06161, -0.2456, -0.06161, -0.2456, -0.06161, -0.2456, -0.06161, -0.2456, -0.06161, -0.2456, -0.06161, -0.2456, -0.06161, -0.2456, -0.06161, -0.2456, -0.06161, -0.2456, -0.06161, -0.2456, -0.06161, -0.2456, -0.06161, -0.2456, -0.06161, -0.2456, -0.06161, -0.2456, -0.06161, -0.2456, -0.06161, -0.2456, -0.06161, -0.2456, -0.06161, -0.2456, -0.06161, -0.2456, -0.06161, -0.2456, -0.06161, -0.2456, -0.06161, -0.2456, -0.06161, -0.2456, -0.06161, -0.2456, -0.06161, -0.2456, -0.06161, -0.2456, -0.06161, -0.2456, -0.06161, -0.2456, -0.06161, -0.2456, -0.06161, -0.2456, -0.06161, -0.2456, -0.06161, -0.2456, -0.06161, -0.2456, -0.06161, -0.2456, -0.06161, -0.2456, -0.06161, -0.2456, -0.06161, -0.2456, -0.06161, -0.2456, -0.06161, -0.2456, -0.06161, -0.2456, -0.06161, -0.2456, -0.06161, -0.2456, -0.06161, -0.2456, -0.06161, -0.2456, -0.06161, -0.2456, -0.06161, -0.2456, -0.06161, -0.2456, -0.06161, -0.2456, -0.06161, -0.2456, -0.06161, -0.2456, -0.06161, -0.2456, -0.06161, -0.2456, -0.06161, -0.2456, -0.06161, -0.2456, -0.06161, -0.2456, -0.06161, -0.2456, -0.06161, -0.2456, -0.06161, -0.2456, -0.06161, -0.2456, -0.06161, -0.2456, -0.06161, -0.2456, -0.06161, -0.2456, -0.06161, -0.2456, -0.06161, -0.2456, -0.06161, -0.2456, -0.06161, -0.2456, -0.06161, -0.2456, -0.06161, -0.2456, -0.06161, -0.2456, -0.06161, -0.2456, -0.06161, -0.2456, -0.06161, -0.2456, -0.06161, -0.2456, -0.06161, -0.2456, -0.06161, -0.2456, -0.06161, -0.2456, -0.06161, -0.2456, -0.06161, -0.2456, -0.06161, -0.2456, -0.06161, -0.2456, -0.06161, -0.2456, -0.06161, -0.2456, -0.06161, -0.2456, -0.06161, -0.2456, -0.06161, -0.2456, -0.06161, -0.2456, -0.06161, -0.2456, -0.06161, -0.2456, -0.06161, -0.2456, -0.06161, -0.2456, -0.06161, -0.2456, -0.06161, -0.2456, -0.06161, -0.2456, -0.06161, -0.2456, -0.06161, -0.2456, -0.06161, -0.2456, -0.06161, -0.2456, -0.06161, -0.2456, -0.06161, -0.2456, -0.06161, -0.2456, -0.06161, -0.2456, -0.06161, -0.2456, -0.06161, -0.2456, -0.06161, -0.2456, -0.06161, -0.2456, -0.06161, -0.2456, -0.06161, -0.2456, -0.06161, -0.2456, -0.06161, -0.2456, -0.06161, -0.2456, -0.06161, -0.2456, -0.06161, -0.2456, -0.06161, -0.2456, -0.06161, -0.2456, -0.06161, -0.2456, -0.06161, -0.2456, -0.06161, -0.2456, -0.06161, -0.2456, -0.06161, -0.2456, -0.06161, -0.2456, -0.06161, -0.2456, -0.06161, -0.2456, -0.06161, -0.2456, -0.06161, -0.2456, -0.06161, -0.2456, -0.06161, -0.2456, -0.06161, -0.2456, -0.06161, -0.2456, -0.06161, -0.2456, -0.06161, -0.2456, -0.06161, -0.2456, -0.06161, -0.2456, -0.06161, -0.2456, -0.06161, -0.2456, -0.06161, -0.2456, -0.06161, -0.2456, -0.06161, -0.2456, -0.06161, -0.2456, -0.06161, -0.2456, -0.06161, -0.2456, -0.06161, -0.2456, -0.06161, -0.2456, -0.06161, -0.2456, -0.06161, -0.2456, -0.06161, -0.2456, -0.06161, -0.2456, -0.06161, -0.2456, -0.06161, -0.2456, -0.06161, -0.2456, -0.06161, -0.2456, -0.06161, -0.2456, -0.06161, -0.2456, -0.06161, -0.2456, -0.06161, -0.2456, -0.06161, -0.2456, -0.06161, -0.2456, -0.06161, -0.2456, -0.06161, -0.2456, -0.06161, -0.2456, -0.06161, -0.2456, -0.06161, -0.2456, -0.06161, -0.2456, -0.06161, -0.2456, -0.06161, -0.2456, -0.06161, -0.2456, -0.06161, -0.2456, -0.06161, -0.2456, -0.06161, -0.2456, -0.06161, -0.2456, -0.06161, -0.2456, -0.06161, -0.2456, -0.06161, -0.2456, -0.06161, -0.2456, -0.06161, -0.2456, -0.06161, -0.2456, -0.06161, -0.2456, -0.06161, -0.2456, -0.06161, -0.2456, -0.06161, -0.2456, -0.06161, -0.2456, -0.06161, -0.2456, -0.06161, -0.2456, -0.06161, -0.2456, -0.06161, -0.2456, -0.06161, -0.2456, -0.06161, -0.2456, -0.06161, -0.2456, -0.06161, -0.2456, -0.06161, -0.2456, -0.06161, -0.2456, -0.06161, -0.2456, -0.06161, -0.2456, -0.06161, -0.2456, -0.06161, -0.2456, -0.06161, -0.2456, -0.06161, -0.2456, -0.06161, -0.2456, -0.06161, -0.2456, -0.06161, -0.2456, -0.06161, -0.2456, -0.06161, -0.2456, -0.06161, -0.2456, -0.06161, -0.2456, -0.06161, -0.2456, -0.06161, -0.2456, -0.06161, -0.2456, -0.06161, -0.2456, -0.06161, -0.2456, -0.06161, -0.2456, -0.06161, -0.2456, -0.06161, -0.2456, -0.06161, -0.2456, -0.06161, -0.2456, -0.06161, -0.2456, -0.06161, -0.2456, -0.06161, -0.2456, -0.06161, -0.2456, -0.06161, -0.2456, -0.06161, -0.2456, -0.06161, -0.2456, -0.06161, -0.2456, -0.06161, -0.2456, -0.06161, -0.2456, -0.06161, -0.2456, -0.06161, -0.2456, -0.06161, -0.2456, -0.06161, -0.2456, -0.06161, -0.2456, -0.06161, -0.2456, -0.06161, -0.2456, -0.06161, -0.2456, -0.06161, -0.2456, -0.06161, -0.2456, -0.06161, -0.2456, -0.06161, -0.2456, -0.06161, -0.2456, -0.06161, -0.2456, -0.06161, -0.2456, -0.06161, -0.2456, -0.06161, -0.2456, -0.06161, -0.2456, -0.06161, -0.2456, -0.06161, -0.2456, -0.06161, -0.2456, -0.06161, -0.2456, -0.06161, -0.2456, -0.06161, -0.2456, -0.06161, -0.2456, -0.06161, -0.2456, -0.06161, -0.2456, -0.06161, -0.2456, -0.06161, -0.2456, -0.06161, -0.2456, -0.06161, -0.2456, -0.06161, -0.2456, -0.06161, -0.2456, -0.06161, -0.2456, -0.06161, -0.2456, -0.06161, -0.2456, -0.06161, -0.2456, -0.06161, -0.2456, -0.06161, -0.2456, -0.06161, -0.2456, -0.06161, -0.2456, -0.06161, -0.2456, -0.06161, -0.2456, -0.06161, -0.2456, -0.06161, -0.2456, -0.06161, -0.2456, -0.06161, -0.2456, -0.06161, -0.2456, -0.06161, -0.2456, -0.06161, -0.2456, -0.06161, -0.2456, -0.06161, -0.2456, -0.06161, -0.2456, -0.06161, -0.2456, -0.06161, -0.2456, -0.06161, -0.2456, -0.06161, -0.2456, -0.06161, -0.2456, -0.06161, -0.2456, -0.06161, -0.2456, -0.06161, -0.2456, -0.06161, -0.2456, -0.06161, -0.2456, -0.06161, -0.2456, -0.06161, -0.2456, -0.06161, -0.2456, -0.06161, -0.2456, -0.06161, -0.2456, -0.06161, -0.2456, -0.06161, -0.2456, -0.06161, -0.2456, -0.06161, -0.2456, -0.06161, -0.2456, -0.06161, -0.2456, -0.06161, -0.2456, -0.06161, -0.2456, -0.06161, -0.2456, -0.06161, -0.2456, -0.06161, -0.2456, -0.06161, -0.2456, -0.06161, -0.2456, -0.06161, -0.2456, -0.06161, -0.2456, -0.06161, -0.2456, -0.06161, -0.2456, -0.06161, -0.2456, -0.06161, -0.2456, -0.06161, -0.2456, -0.06161, -0.2456, -0.06161, -0.2456, -0.06161, -0.2456, -0.06161, -0.2456, -0.06161, -0.2456, -0.06161, -0.2456, -0.06161, -0.2456, 0.4163, -0.0002683, 0.3565, 1.002, 0.002299, 0.9993, 0.002299, -0.001641, 1.001, 0.001938, 1.001, 1.001, 0.6278, 0.9989, 0.5848, 0.0005202, 0.5848, 0.0005202, 0.6278, 0.9989, 0.56, 1.002, 0.5427, 0.000323, 0.5427, 0.000323, 0.56, 1.002, 0.4921, 1.002, 0.5006, 0.0001259, 0.5006, 0.0001259, 0.4921, 1.002, 0.4243, 1.002, 0.4585, -7.117e-05, 0.4585, -7.117e-05, 0.4243, 1.002, 0.3565, 1.002, 0.4163, -0.0002683, -0.06161, -0.2456, -0.06161, -0.2456, -0.06161, -0.2456, -0.06161, -0.2456, -0.06161, -0.2456, -0.06161, -0.2456, -0.06161, -0.2456, -0.06161, -0.2456, -0.06161, -0.2456, -0.06161, -0.2456, -0.06161, -0.2456, -0.06161, -0.2456, -0.06161, -0.2456, -0.06161, -0.2456, -0.06161, -0.2456, -0.06161, -0.2456, -0.06161, -0.2456, -0.06161, -0.2456, -0.06161, -0.2456, -0.06161, -0.2456, -0.06161, -0.2456, -0.06161, -0.2456, -0.06161, -0.2456, -0.06161, -0.2456, -0.06161, -0.2456, -0.06161, -0.2456, -0.06161, -0.2456, -0.06161, -0.2456, -0.06161, -0.2456, -0.06161, -0.2456, -0.06161, -0.2456, -0.06161, -0.2456, -0.06161, -0.2456, -0.06161, -0.2456, -0.06161, -0.2456, -0.06161, -0.2456, -0.06161, -0.2456, -0.06161, -0.2456, -0.06161, -0.2456, -0.06161, -0.2456, -0.06161, -0.2456, -0.06161, -0.2456, -0.06161, -0.2456, -0.06161, -0.2456, -0.06161, -0.2456, -0.06161, -0.2456, -0.06161, -0.2456, -0.06161, -0.2456, -0.06161, -0.2456, -0.06161, -0.2456, -0.06161, -0.2456, -0.06161, -0.2456, -0.06161, -0.2456, -0.06161, -0.2456, -0.06161, -0.2456, -0.06161, -0.2456, -0.06161, -0.2456, -0.06161, -0.2456, -0.06161, -0.2456, -0.06161, -0.2456, -0.06161, -0.2456, -0.06161, -0.2456, -0.06161, -0.2456, -0.06161, -0.2456, -0.06161, -0.2456, -0.06161, -0.2456, -0.06161, -0.2456, -0.06161, -0.2456, -0.06161, -0.2456, -0.06161, -0.2456, -0.06161, -0.2456, -0.06161, -0.2456, -0.06161, -0.2456, -0.06161, -0.2456, -0.06161, -0.2456, -0.06161, -0.2456, -0.06161, -0.2456, -0.06161, -0.2456, -0.06161, -0.2456, -0.06161, -0.2456, -0.06161, -0.2456, -0.06161, -0.2456, -0.06161, -0.2456, -0.06161, -0.2456, -0.06161, -0.2456, -0.06161, -0.2456, -0.06161, -0.2456, -0.06161, -0.2456, -0.06161, -0.2456, -0.06161, -0.2456, -0.06161, -0.2456, -0.06161, -0.2456, -0.06161, -0.2456, -0.06161, -0.2456, -0.06161, -0.2456, -0.06161, -0.2456, -0.06161, -0.2456, -0.06161, -0.2456, -0.06161, -0.2456, -0.06161, -0.2456, -0.06161, -0.2456, -0.06161, -0.2456, -0.06161, -0.2456, -0.06161, -0.2456, -0.06161, -0.2456, -0.06161, -0.2456, -0.06161, -0.2456, -0.06161, -0.2456, -0.06161, -0.2456, -0.06161, -0.2456, -0.06161, -0.2456, -0.06161, -0.2456, -0.06161, -0.2456, -0.06161, -0.2456, -0.06161, -0.2456, -0.06161, -0.2456, -0.06161, -0.2456, -0.06161, -0.2456, -0.06161, -0.2456, -0.06161, -0.2456, -0.06161, -0.2456, -0.06161, -0.2456, -0.06161, -0.2456, -0.06161, -0.2456, -0.06161, -0.2456, -0.06161, -0.2456, -0.06161, -0.2456, -0.06161, -0.2456, -0.06161, -0.2456, -0.06161, -0.2456, -0.06161, -0.2456, -0.06161, -0.2456, -0.06161, -0.2456, -0.06161, -0.2456, -0.06161, -0.2456, -0.06161, -0.2456, -0.06161, -0.2456, -0.06161, -0.2456, -0.06161, -0.2456, -0.06161, -0.2456, -0.06161, -0.2456, -0.06161, -0.2456, -0.06161, -0.2456, -0.06161, -0.2456, -0.06161, -0.2456, -0.06161, -0.2456, -0.06161, -0.2456, -0.06161, -0.2456, -0.06161, -0.2456, -0.06161, -0.2456, -0.06161, -0.2456, -0.06161, -0.2456, -0.06161, -0.2456, -0.06161, -0.2456, -0.06161, -0.2456, -0.06161, -0.2456, -0.06161, -0.2456, -0.06161, -0.2456, -0.06161, -0.2456, -0.06161, -0.2456, -0.06161, -0.2456, -0.06161, -0.2456, -0.06161, -0.2456, -0.06161, -0.2456, -0.06161, -0.2456, -0.06161, -0.2456, -0.06161, -0.2456, -0.06161, -0.2456, -0.06161, -0.2456, -0.06161, -0.2456, -0.06161, -0.2456, -0.06161, -0.2456, -0.06161, -0.2456, -0.06161, -0.2456, -0.06161, -0.2456, -0.06161, -0.2456, -0.06161, -0.2456, -0.06161, -0.2456, -0.06161, -0.2456, -0.06161, -0.2456, -0.06161, -0.2456, -0.06161, -0.2456, -0.06161, -0.2456, -0.06161, -0.2456, -0.06161, -0.2456, -0.06161, -0.2456, -0.06161, -0.2456, -0.06161, -0.2456, -0.06161, -0.2456, -0.06161, -0.2456, -0.06161, -0.2456, -0.06161, -0.2456, -0.06161, -0.2456, -0.06161, -0.2456, -0.06161, -0.2456, -0.06161, -0.2456, -0.06161, -0.2456, -0.06161, -0.2456, -0.06161, -0.2456, -0.06161, -0.2456, -0.06161, -0.2456, -0.06161, -0.2456, -0.06161, -0.2456, -0.06161, -0.2456, -0.06161, -0.2456, -0.06161, -0.2456, -0.06161, -0.2456, -0.06161, -0.2456, -0.06161, -0.2456, -0.06161, -0.2456, -0.06161, -0.2456, -0.06161, -0.2456, -0.06161, -0.2456, -0.06161, -0.2456, -0.06161, -0.2456, -0.06161, -0.2456, -0.06161, -0.2456, -0.06161, -0.2456, -0.06161, -0.2456, -0.06161, -0.2456, -0.06161, -0.2456, -0.06161, -0.2456, -0.06161, -0.2456, -0.06161, -0.2456, -0.06161, -0.2456, -0.06161, -0.2456, -0.06161, -0.2456, -0.06161, -0.2456, -0.06161, -0.2456, -0.06161, -0.2456, -0.06161, -0.2456, -0.06161, -0.2456, -0.06161, -0.2456, -0.06161, -0.2456, -0.06161, -0.2456, -0.06161, -0.2456, -0.06161, -0.2456, -0.06161, -0.2456, -0.06161, -0.2456, -0.06161, -0.2456, -0.06161, -0.2456, -0.06161, -0.2456, -0.06161, -0.2456, -0.06161, -0.2456, -0.06161, -0.2456, -0.06161, -0.2456, -0.06161, -0.2456, -0.06161, -0.2456, -0.06161, -0.2456, -0.06161, -0.2456, -0.06161, -0.2456, -0.06161, -0.2456, -0.06161, -0.2456, -0.06161, -0.2456, -0.06161, -0.2456, -0.06161, -0.2456, -0.06161, -0.2456, -0.06161, -0.2456, -0.06161, -0.2456, -0.06161, -0.2456, -0.06161, -0.2456, -0.06161, -0.2456, -0.06161, -0.2456, -0.06161, -0.2456, -0.06161, -0.2456, -0.06161, -0.2456, -0.06161, -0.2456, -0.06161, -0.2456, -0.06161, -0.2456, -0.06161, -0.2456, -0.06161, -0.2456, -0.06161, -0.2456, -0.06161, -0.2456, -0.06161, -0.2456, -0.06161, -0.2456, -0.06161, -0.2456, -0.06161, -0.2456, -0.06161, -0.2456, -0.06161, -0.2456, -0.06161, -0.2456, -0.06161, -0.2456, -0.06161, -0.2456, -0.06161, -0.2456, -0.06161, -0.2456, -0.06161, -0.2456, -0.06161, -0.2456, -0.06161, -0.2456, -0.06161, -0.2456, -0.06161, -0.2456, -0.06161, -0.2456, -0.06161, -0.2456, -0.06161, -0.2456, -0.06161, -0.2456, -0.06161, -0.2456, -0.06161, -0.2456, -0.06161, -0.2456, -0.06161, -0.2456, -0.06161, -0.2456, -0.06161, -0.2456, -0.06161, -0.2456, -0.06161, -0.2456, -0.06161, -0.2456, -0.06161, -0.2456, -0.06161, -0.2456, -0.06161, -0.2456, -0.06161, -0.2456, -0.06161, -0.2456, -0.06161, -0.2456, -0.06161, -0.2456, -0.06161, -0.2456, -0.06161, -0.2456, -0.06161, -0.2456, -0.06161, -0.2456, -0.06161, -0.2456, -0.06161, -0.2456, -0.06161, -0.2456, -0.06161, -0.2456, -0.06161, -0.2456, -0.06161, -0.2456, -0.06161, -0.2456, -0.06161, -0.2456, -0.06161, -0.2456, -0.06161, -0.2456, -0.06161, -0.2456, -0.06161, -0.2456, -0.06161, -0.2456, -0.06161, -0.2456, -0.06161, -0.2456, -0.06161, -0.2456, -0.06161, -0.2456, -0.06161, -0.2456, -0.06161, -0.2456, -0.06161, -0.2456, -0.06161, -0.2456, -0.06161, -0.2456, -0.06161, -0.2456, -0.06161, -0.2456, -0.06161, -0.2456, -0.06161, -0.2456, -0.06161, -0.2456, -0.06161, -0.2456, -0.06161, -0.2456, -0.06161, -0.2456, -0.06161, -0.2456, -0.06161, -0.2456, -0.06161, -0.2456, -0.06161, -0.2456, -0.06161, -0.2456, -0.06161, -0.2456, -0.06161, -0.2456, -0.06161, -0.2456, -0.06161, -0.2456, -0.06161, -0.2456, -0.06161, -0.2456, -0.06161, -0.2456, -0.06161, -0.2456, -0.06161, -0.2456, -0.06161, -0.2456, -0.06161, -0.2456, -0.06161, -0.2456, -0.06161, -0.2456, -0.06161, -0.2456, -0.06161, -0.2456, -0.06161, -0.2456, -0.06161, -0.2456, -0.06161, -0.2456, -0.06161, -0.2456, -0.06161, -0.2456, -0.06161, -0.2456, -0.06161, -0.2456, -0.06161, -0.2456, -0.06161, -0.2456, -0.06161, -0.2456, -0.06161, -0.2456, -0.06161, -0.2456, -0.06161, -0.2456, -0.06161, -0.2456, -0.06161, -0.2456, -0.06161, -0.2456, -0.06161, -0.2456, -0.06161, -0.2456, -0.06161, -0.2456, -0.06161, -0.2456, -0.06161, -0.2456, -0.06161, -0.2456, -0.06161, -0.2456, -0.06161, -0.2456, -0.06161, -0.2456, -0.06161, -0.2456, -0.06161, -0.2456, -0.06161, -0.2456, -0.06161, -0.2456, -0.06161, -0.2456, -0.06161, -0.2456, -0.06161, -0.2456, -0.06161, -0.2456, -0.06161, -0.2456, -0.06161, -0.2456, -0.06161, -0.2456, -0.06161, -0.2456, -0.06161, -0.2456, -0.06161, -0.2456, -0.06161, -0.2456, -0.06161, -0.2456, -0.06161, -0.2456, -0.06161, -0.2456, -0.06161, -0.2456, -0.06161, -0.2456, -0.06161, -0.2456, -0.06161, -0.2456, -0.06161, -0.2456, -0.06161, -0.2456, -0.06161, -0.2456, -0.06161, -0.2456, -0.06161, -0.2456, -0.06161, -0.2456, -0.06161, -0.2456, -0.06161, -0.2456, -0.06161, -0.2456, -0.06161, -0.2456, -0.06161, -0.2456, -0.06161, -0.2456, -0.06161, -0.2456, -0.06161, -0.2456, -0.06161, -0.2456, -0.06161, -0.2456, -0.06161, -0.2456, -0.06161, -0.2456, -0.06161, -0.2456, -0.06161, -0.2456, -0.06161, -0.2456, -0.06161, -0.2456, -0.06161, -0.2456, -0.06161, -0.2456, -0.06161, -0.2456, -0.06161, -0.2456, -0.06161, -0.2456, -0.06161, -0.2456, -0.06161, -0.2456, -0.06161, -0.2456, -0.06161, -0.2456, -0.06161, -0.2456, -0.06161, -0.2456, -0.06161, -0.2456, -0.06161, -0.2456, -0.06161, -0.2456, -0.06161, -0.2456, -0.06161, -0.2456, -0.06161, -0.2456, -0.06161, -0.2456, -0.06161, -0.2456, -0.06161, -0.2456, -0.06161, -0.2456, -0.06161, -0.2456, -0.06161, -0.2456, -0.06161, -0.2456, -0.06161, -0.2456, -0.06161, -0.2456, -0.06161, -0.2456, -0.06161, -0.2456, -0.06161, -0.2456, -0.06161, -0.2456, -0.06161, -0.2456, -0.06161, -0.2456, -0.06161, -0.2456, -0.06161, -0.2456, -0.06161, -0.2456, -0.06161, -0.2456, -0.06161, -0.2456, -0.06161, -0.2456, -0.06161, -0.2456, -0.06161, -0.2456, -0.06161, -0.2456, -0.06161, -0.2456, -0.06161, -0.2456, -0.06161, -0.2456, -0.06161, -0.2456, -0.06161, -0.2456, -0.06161, -0.2456, -0.06161, -0.2456, -0.06161, -0.2456, -0.06161, -0.2456, -0.06161, -0.2456, -0.06161, -0.2456, -0.06161, -0.2456, -0.06161, -0.2456, -0.06161, -0.2456, -0.06161, -0.2456, -0.06161, -0.2456, -0.06161, -0.2456, -0.06161, -0.2456, -0.06161, -0.2456, -0.06161, -0.2456, -0.06161, -0.2456, -0.06161, -0.2456, -0.06161, -0.2456, -0.06161, -0.2456, -0.06161, -0.2456, -0.06161, -0.2456, -0.06161, -0.2456, -0.06161, -0.2456, -0.06161, -0.2456, -0.06161, -0.2456, -0.06161, -0.2456, -0.06161, -0.2456, -0.06161, -0.2456, -0.06161, -0.2456, -0.06161, -0.2456, -0.06161, -0.2456, -0.06161, -0.2456, -0.06161, -0.2456, -0.06161, -0.2456, -0.06161, -0.2456, -0.06161, -0.2456, -0.06161, -0.2456, -0.06161, -0.2456, -0.06161, -0.2456, -0.06161, -0.2456, -0.06161, -0.2456, -0.06161, -0.2456, -0.06161, -0.2456, -0.06161, -0.2456, -0.06161, -0.2456, -0.06161, -0.2456, -0.06161, -0.2456, -0.06161, -0.2456, -0.06161, -0.2456, -0.06161, -0.2456, -0.06161, -0.2456, -0.06161, -0.2456, -0.06161, -0.2456, -0.06161, -0.2456, -0.06161, -0.2456, -0.06161, -0.2456, -0.06161, -0.2456, -0.06161, -0.2456, -0.06161, -0.2456, -0.06161, -0.2456, -0.06161, -0.2456, -0.06161, -0.2456, -0.06161, -0.2456, -0.06161, -0.2456, -0.06161, -0.2456, -0.06161, -0.2456, -0.06161, -0.2456, -0.06161, -0.2456, -0.06161, -0.2456, -0.06161, -0.2456, -0.06161, -0.2456, -0.06161, -0.2456, -0.06161, -0.2456, -0.06161, -0.2456, -0.06161, -0.2456, -0.06161, -0.2456, -0.06161, -0.2456, -0.06161, -0.2456, -0.06161, -0.2456, -0.06161, -0.2456, -0.06161, -0.2456, -0.06161, -0.2456, -0.06161, -0.2456, -0.06161, -0.2456, -0.06161, -0.2456, -0.06161, -0.2456, -0.06161, -0.2456, -0.06161, -0.2456, -0.06161, -0.2456, -0.06161, -0.2456, -0.06161, -0.2456, -0.06161, -0.2456, -0.06161, -0.2456, -0.06161, -0.2456, -0.06161, -0.2456, -0.06161, -0.2456, -0.06161, -0.2456, -0.06161, -0.2456, -0.06161, -0.2456, -0.06161, -0.2456, -0.06161, -0.2456, -0.06161, -0.2456, -0.06161, -0.2456, -0.06161, -0.2456, -0.06161, -0.2456, -0.06161, -0.2456, -0.06161, -0.2456, -0.06161, -0.2456, -0.06161, -0.2456, -0.06161, -0.2456, -0.06161, -0.2456, -0.06161, -0.2456, -0.06161, -0.2456, -0.06161, -0.2456, -0.06161, -0.2456, -0.06161, -0.2456, -0.06161, -0.2456, -0.06161, -0.2456, -0.06161, -0.2456, -0.06161, -0.2456, -0.06161, -0.2456, -0.06161, -0.2456, -0.06161, -0.2456, -0.06161, -0.2456, -0.06161, -0.2456, -0.06161, -0.2456, -0.06161, -0.2456, -0.06161, -0.2456, -0.06161, -0.2456, -0.06161, -0.2456, -0.06161, -0.2456, -0.06161, -0.2456, -0.06161, -0.2456, -0.06161, -0.2456, -0.06161, -0.2456, -0.06161, -0.2456, -0.06161, -0.2456, -0.06161, -0.2456, -0.06161, -0.2456, -0.06161, -0.2456, -0.06161, -0.2456, -0.06161, -0.2456, -0.06161, -0.2456, -0.06161, -0.2456, -0.06161, -0.2456, -0.06161, -0.2456, -0.06161, -0.2456, -0.06161, -0.2456, -0.06161, -0.2456, -0.06161, -0.2456, -0.06161, -0.2456, -0.06161, -0.2456, -0.06161, -0.2456, -0.06161, -0.2456, -0.06161, -0.2456, -0.06161, -0.2456, -0.06161, -0.2456, -0.06161, -0.2456, -0.06161, -0.2456, -0.06161, -0.2456, -0.06161, -0.2456, -0.06161, -0.2456, -0.06161, -0.2456, -0.06161, -0.2456, -0.06161, -0.2456, -0.06161, -0.2456, -0.06161, -0.2456, -0.06161, -0.2456, -0.06161, -0.2456, -0.06161, -0.2456, -0.06161, -0.2456, -0.06161, -0.2456, -0.06161, -0.2456, -0.06161, -0.2456, -0.06161, -0.2456, -0.06161, -0.2456, -0.06161, -0.2456, -0.06161, -0.2456, -0.06161, -0.2456, -0.06161, -0.2456, -0.06161, -0.2456, -0.06161, -0.2456, -0.06161, -0.2456, -0.06161, -0.2456, -0.06161, -0.2456, -0.06161, -0.2456, -0.06161, -0.2456, -0.06161, -0.2456, -0.06161, -0.2456, -0.06161, -0.2456, -0.06161, -0.2456, -0.06161, -0.2456, -0.06161, -0.2456, -0.06161, -0.2456, -0.06161, -0.2456, -0.06161, -0.2456, -0.06161, -0.2456, -0.06161, -0.2456, -0.06161, -0.2456, -0.06161, -0.2456, -0.06161, -0.2456, -0.06161, -0.2456, -0.06161, -0.2456, -0.06161, -0.2456, -0.06161, -0.2456, -0.06161, -0.2456, -0.06161, -0.2456, -0.06161, -0.2456, -0.06161, -0.2456, -0.06161, -0.2456, -0.06161, -0.2456, -0.06161, -0.2456, -0.06161, -0.2456, -0.06161, -0.2456, -0.06161, -0.2456, -0.06161, -0.2456, -0.06161, -0.2456, -0.06161, -0.2456, -0.06161, -0.2456, -0.06161, -0.2456, -0.06161, -0.2456, -0.06161, -0.2456, -0.06161, -0.2456, -0.06161, -0.2456, -0.06161, -0.2456, -0.06161, -0.2456, -0.06161, -0.2456, -0.06161, -0.2456, -0.06161, -0.2456, -0.06161, -0.2456, -0.06161, -0.2456, -0.06161, -0.2456, -0.06161, -0.2456, -0.06161, -0.2456, -0.06161, -0.2456, -0.06161, -0.2456, -0.06161, -0.2456, -0.06161, -0.2456, -0.06161, -0.2456, -0.06161, -0.2456, -0.06161, -0.2456, -0.06161, -0.2456, -0.06161, -0.2456, -0.06161, -0.2456, -0.06161, -0.2456, -0.06161, -0.2456, -0.06161, -0.2456, -0.06161, -0.2456, -0.06161, -0.2456, -0.06161, -0.2456, -0.06161, -0.2456, -0.06161, -0.2456, -0.06161, -0.2456, -0.06161, -0.2456, -0.06161, -0.2456, -0.06161, -0.2456, -0.06161, -0.2456, -0.06161, -0.2456, -0.06161, -0.2456, -0.06161, -0.2456, -0.06161, -0.2456, -0.06161, -0.2456, -0.06161, -0.2456, -0.06161, -0.2456, -0.06161, -0.2456, -0.06161, -0.2456, -0.06161, -0.2456, -0.06161, -0.2456, -0.06161, -0.2456, -0.06161, -0.2456, -0.06161, -0.2456, -0.06161, -0.2456, -0.06161, -0.2456, -0.06161, -0.2456, -0.06161, -0.2456, -0.06161, -0.2456, -0.06161, -0.2456, -0.06161, -0.2456, -0.06161, -0.2456, -0.06161, -0.2456, -0.06161, -0.2456, -0.06161, -0.2456, -0.06161, -0.2456, -0.06161, -0.2456, -0.06161, -0.2456, -0.06161, -0.2456, -0.06161, -0.2456, -0.06161, -0.2456, -0.06161, -0.2456, -0.06161, -0.2456, -0.06161, -0.2456, -0.06161, -0.2456, -0.06161, -0.2456, -0.06161, -0.2456, -0.06161, -0.2456, -0.06161, -0.2456, -0.06161, -0.2456, -0.06161, -0.2456, -0.06161, -0.2456, -0.06161, -0.2456, -0.06161, -0.2456, -0.06161, -0.2456, -0.06161, -0.2456, -0.06161, -0.2456, -0.06161, -0.2456, -0.06161, -0.2456, -0.06161, -0.2456, -0.06161, -0.2456, -0.06161, -0.2456, -0.06161, -0.2456, -0.06161, -0.2456, -0.06161, -0.2456, -0.06161, -0.2456, -0.06161, -0.2456, -0.06161, -0.2456, -0.06161, -0.2456, -0.06161, -0.2456, -0.06161, -0.2456, -0.06161, -0.2456, -0.06161, -0.2456, -0.06161, -0.2456, -0.06161, -0.2456, -0.06161, -0.2456, -0.06161, -0.2456, -0.06161, -0.2456, -0.06161, -0.2456, -0.06161, -0.2456, -0.06161, -0.2456, -0.06161, -0.2456, -0.06161, -0.2456, -0.06161, -0.2456, -0.06161, -0.2456, -0.06161, -0.2456, -0.06161, -0.2456, -0.06161, -0.2456, -0.06161, -0.2456, -0.06161, -0.2456, -0.06161, -0.2456, -0.06161, -0.2456, -0.06161, -0.2456, -0.06161, -0.2456, -0.06161, -0.2456, -0.06161, -0.2456, -0.06161, -0.2456, -0.06161, -0.2456, -0.06161, -0.2456, -0.06161, -0.2456, -0.06161, -0.2456, -0.06161, -0.2456, -0.06161, -0.2456, -0.06161, -0.2456, -0.06161, -0.2456, -0.06161, -0.2456, -0.06161, -0.2456, -0.06161, -0.2456, -0.06161, -0.2456, -0.06161, -0.2456, -0.06161, -0.2456, -0.06161, -0.2456, -0.06161, -0.2456, -0.06161, -0.2456, -0.06161, -0.2456, -0.06161, -0.2456, -0.06161, -0.2456, -0.06161, -0.2456, -0.06161, -0.2456, -0.06161, -0.2456, -0.06161, -0.2456, -0.06161, -0.2456, -0.06161, -0.2456, -0.06161, -0.2456, -0.06161, -0.2456, -0.06161, -0.2456, -0.06161, -0.2456, -0.06161, -0.2456, -0.06161, -0.2456, -0.06161, -0.2456, -0.06161, -0.2456, -0.06161, -0.2456, -0.06161, -0.2456, -0.06161, -0.2456, -0.06161, -0.2456, -0.06161, -0.2456, -0.06161, -0.2456, -0.06161, -0.2456, -0.06161, -0.2456, -0.06161, -0.2456, -0.06161, -0.2456, -0.06161, -0.2456, -0.06161, -0.2456, -0.06161, -0.2456, -0.06161, -0.2456, -0.06161, -0.2456, -0.06161, -0.2456, -0.06161, -0.2456, -0.06161, -0.2456, -0.06161, -0.2456, -0.06161, -0.2456, -0.06161, -0.2456, -0.06161, -0.2456, -0.06161, -0.2456, -0.06161, -0.2456, -0.06161, -0.2456, -0.06161, -0.2456, -0.06161, -0.2456, -0.06161, -0.2456, -0.06161, -0.2456, -0.06161, -0.2456, -0.06161, -0.2456, -0.06161, -0.2456, -0.06161, -0.2456, -0.06161, -0.2456, -0.06161, -0.2456, -0.06161, -0.2456, -0.06161, -0.2456, -0.06161, -0.2456, -0.06161, -0.2456, -0.06161, -0.2456, -0.06161, -0.2456, -0.06161, -0.2456, -0.06161, -0.2456, -0.06161, -0.2456, -0.06161, -0.2456, -0.06161, -0.2456, -0.06161, -0.2456, -0.06161, -0.2456, -0.06161, -0.2456, -0.06161, -0.2456, -0.06161, -0.2456, -0.06161, -0.2456, -0.06161, -0.2456, -0.06161, -0.2456, -0.06161, -0.2456, -0.06161, -0.2456, -0.06161, -0.2456, -0.06161, -0.2456, -0.06161, -0.2456, -0.06161, -0.2456, -0.06161, -0.2456, -0.06161, -0.2456, -0.06161, -0.2456, -0.06161, -0.2456, -0.06161, -0.2456, -0.06161, -0.2456, -0.06161, -0.2456, -0.06161, -0.2456, -0.06161, -0.2456, -0.06161, -0.2456, -0.06161, -0.2456, -0.06161, -0.2456, -0.06161, -0.2456, -0.06161, -0.2456, -0.06161, -0.2456, -0.06161, -0.2456, -0.06161, -0.2456, -0.06161, -0.2456, -0.06161, -0.2456, -0.06161, -0.2456, -0.06161, -0.2456, -0.06161, -0.2456, -0.06161, -0.2456, -0.06161, -0.2456, -0.06161, -0.2456, -0.06161, -0.2456, -0.06161, -0.2456, -0.06161, -0.2456, -0.06161, -0.2456, -0.06161, -0.2456, -0.06161, -0.2456, -0.06161, -0.2456, -0.06161, -0.2456, -0.06161, -0.2456, -0.06161, -0.2456, -0.06161, -0.2456, -0.06161, -0.2456, -0.06161, -0.2456, -0.06161, -0.2456, -0.06161, -0.2456, -0.06161, -0.2456, -0.06161, -0.2456, -0.06161, -0.2456, -0.06161, -0.2456, -0.06161, -0.2456, -0.06161, -0.2456, -0.06161, -0.2456, -0.06161, -0.2456, -0.06161, -0.2456, -0.06161, -0.2456, -0.06161, -0.2456, -0.06161, -0.2456, -0.06161, -0.2456, -0.06161, -0.2456, -0.06161, -0.2456, -0.06161, -0.2456, -0.06161, -0.2456, -0.06161, -0.2456, -0.06161, -0.2456, -0.06161, -0.2456, -0.06161, -0.2456, -0.06161, -0.2456, -0.06161, -0.2456, -0.06161, -0.2456, -0.06161, -0.2456, -0.06161, -0.2456, -0.06161, -0.2456, -0.06161, -0.2456, -0.06161, -0.2456, -0.06161, -0.2456, -0.06161, -0.2456, -0.06161, -0.2456, -0.06161, -0.2456, -0.06161, -0.2456, -0.06161, -0.2456, -0.06161, -0.2456, -0.06161, -0.2456, -0.06161, -0.2456, -0.06161, -0.2456, -0.06161, -0.2456, -0.06161, -0.2456, -0.06161, -0.2456, -0.06161, -0.2456, -0.06161, -0.2456, -0.06161, -0.2456, -0.06161, -0.2456, -0.06161, -0.2456, -0.06161, -0.2456, -0.06161, -0.2456, -0.06161, -0.2456, -0.06161, -0.2456, -0.06161, -0.2456, -0.06161, -0.2456, -0.06161, -0.2456, -0.06161, -0.2456, -0.06161, -0.2456, -0.06161, -0.2456, -0.06161, -0.2456, -0.06161, -0.2456, -0.06161, -0.2456, -0.06161, -0.2456, -0.06161, -0.2456, -0.06161, -0.2456, -0.06161, -0.2456, -0.06161, -0.2456, -0.06161, -0.2456, -0.06161, -0.2456, -0.06161, -0.2456, -0.06161, -0.2456, -0.06161, -0.2456, -0.06161, -0.2456, -0.06161, -0.2456, -0.06161, -0.2456, -0.06161, -0.2456, -0.06161, -0.2456, -0.06161, -0.2456, -0.06161, -0.2456, -0.06161, -0.2456, -0.06161, -0.2456, -0.06161, -0.2456, -0.06161, -0.2456, -0.06161, -0.2456, -0.06161, -0.2456, -0.06161, -0.2456, -0.06161, -0.2456, -0.06161, -0.2456, -0.06161, -0.2456, -0.06161, -0.2456, -0.06161, -0.2456, -0.06161, -0.2456, -0.06161, -0.2456, -0.06161, -0.2456, -0.06161, -0.2456, -0.06161, -0.2456, -0.06161, -0.2456, -0.06161, -0.2456, -0.06161, -0.2456, -0.06161, -0.2456, -0.06161, -0.2456, -0.06161, -0.2456, -0.06161, -0.2456, -0.06161, -0.2456, -0.06161, -0.2456, -0.06161, -0.2456, -0.06161, -0.2456, -0.06161, -0.2456, -0.06161, -0.2456, -0.06161, -0.2456, -0.06161, -0.2456, -0.06161, -0.2456, -0.06161, -0.2456, -0.06161, -0.2456, -0.06161, -0.2456, -0.06161, -0.2456, -0.06161, -0.2456, -0.06161, -0.2456, -0.06161, -0.2456, -0.06161, -0.2456, -0.06161, -0.2456, -0.06161, -0.2456, -0.06161, -0.2456, -0.06161, -0.2456, -0.06161, -0.2456, -0.06161, -0.2456, -0.06161, -0.2456, -0.06161, -0.2456, -0.06161, -0.2456, -0.06161, -0.2456, -0.06161, -0.2456, -0.06161, -0.2456, -0.06161, -0.2456, -0.06161, -0.2456, -0.06161, -0.2456, -0.06161, -0.2456, -0.06161, -0.2456, -0.06161, -0.2456, -0.06161, -0.2456, -0.06161, -0.2456, -0.06161, -0.2456, -0.06161, -0.2456, -0.06161, -0.2456, -0.06161, -0.2456, -0.06161, -0.2456, -0.06161, -0.2456, -0.06161, -0.2456, -0.06161, -0.2456, -0.06161, -0.2456, -0.06161, -0.2456, -0.06161, -0.2456, -0.06161, -0.2456, -0.06161, -0.2456, -0.06161, -0.2456, -0.06161, -0.2456, -0.06161, -0.2456, -0.06161, -0.2456, -0.06161, -0.2456, -0.06161, -0.2456, -0.06161, -0.2456, -0.06161, -0.2456, -0.06161, -0.2456, -0.06161, -0.2456, -0.06161, -0.2456, -0.06161, -0.2456, -0.06161, -0.2456, -0.06161, -0.2456, -0.06161, -0.2456, -0.06161, -0.2456, -0.06161, -0.2456, -0.06161, -0.2456, -0.06161, -0.2456, -0.06161, -0.2456, -0.06161, -0.2456, -0.06161, -0.2456, -0.06161, -0.2456, -0.06161, -0.2456, -0.06161, -0.2456, -0.06161, -0.2456, -0.06161, -0.2456, -0.06161, -0.2456, -0.06161, -0.2456, -0.06161, -0.2456, -0.06161, -0.2456, -0.06161, -0.2456, -0.06161, -0.2456, -0.06161, -0.2456, -0.06161, -0.2456, -0.06161, -0.2456, -0.06161, -0.2456, -0.06161, -0.2456, -0.06161, -0.2456, -0.06161, -0.2456, -0.06161, -0.2456, -0.06161, -0.2456, -0.06161, -0.2456, -0.06161, -0.2456, -0.06161, -0.2456, -0.06161, -0.2456, -0.06161, -0.2456, -0.06161, -0.2456, -0.06161, -0.2456, -0.06161, -0.2456, -0.06161, -0.2456, -0.06161, -0.2456, -0.06161, -0.2456, -0.06161, -0.2456, -0.06161, -0.2456, -0.06161, -0.2456, -0.06161, -0.2456, -0.06161, -0.2456, -0.06161, -0.2456, -0.06161, -0.2456, -0.06161, -0.2456, -0.06161, -0.2456, -0.06161, -0.2456, -0.06161, -0.2456, -0.06161, -0.2456, -0.06161, -0.2456, -0.06161, -0.2456, -0.06161, -0.2456, -0.06161, -0.2456, -0.06161, -0.2456, -0.06161, -0.2456, -0.06161, -0.2456, -0.06161, -0.2456, -0.06161, -0.2456, -0.06161, -0.2456, -0.06161, -0.2456, -0.06161, -0.2456, -0.06161, -0.2456, -0.06161, -0.2456, -0.06161, -0.2456, -0.06161, -0.2456, -0.06161, -0.2456, -0.06161, -0.2456, -0.06161, -0.2456, -0.06161, -0.2456, -0.06161, -0.2456, -0.06161, -0.2456, -0.06161, -0.2456, -0.06161, -0.2456, -0.06161, -0.2456, -0.06161, -0.2456, -0.06161, -0.2456, -0.06161, -0.2456, -0.06161, -0.2456, -0.06161, -0.2456, -0.06161, -0.2456, -0.06161, -0.2456, -0.06161, -0.2456, -0.06161, -0.2456, -0.06161, -0.2456, -0.06161, -0.2456])
me_cube.materials.append(mat_material)
me_cube.materials.append(mat_1)
me_cube.use_remesh_preserve_volume = False
me_cube.use_remesh_preserve_attributes = False
me_cube.use_mirror_vertex_groups = False
me_cube.update()
me_plane = bpy.data.meshes.new('Plane')
me_plane.from_pydata([(-1.0, -1.0, 0.0), (1.0, -1.0, 0.0), (-1.0, 1.0, 0.0), (1.0, 1.0, 0.0)], [], [(0, 1, 3, 2)])
_uv = me_plane.uv_layers.new(name='UVMap')
_uv.uv.foreach_set('vector', [0.0, 0.0, 1.0, 0.0, 1.0, 1.0, 0.0, 1.0])
me_plane.use_remesh_fix_poles = True
me_plane.use_remesh_preserve_attributes = False
me_plane.update()

# ---- objects
ob_cube = bpy.data.objects.new('Cube', me_cube)
ob_light = bpy.data.objects.new('Light', light_light)
ob_camera = bpy.data.objects.new('Camera', cam_camera)
ob_plane = bpy.data.objects.new('Plane', me_plane)

# ---- transforms, parenting, visibility, modifiers, constraints
ob_cube.location = (2.13, -1.968, 0.9092)
ob_cube.rotation_euler = (0.4358, 0.1788, -2.694)
ob_cube.scale = (1.0, 0.5115, 1.0)
ob_cube.lock_rotations_4d = False
ob_cube.empty_display_type = 'ARROWS'
ob_cube.lineart.crease_threshold = 0.0
_m = ob_cube.modifiers.new('Subdivision', 'SUBSURF')
_m = ob_cube.modifiers.new('Solidify', 'SOLIDIFY')
_m.thickness = 0.05
_m.offset = -0.5
ob_light.location = (5.863, -3.469, 5.227)
ob_light.rotation_euler = (0.6503, 0.05522, 1.866)
ob_light.lock_rotations_4d = False
ob_light.empty_display_type = 'ARROWS'
ob_light.color = (0.0, 0.0, 0.0, 0.0)
ob_light.lineart.crease_threshold = 0.0
ob_camera.location = (8.903, -8.2, 5.87)
ob_camera.rotation_euler = (1.115, -1.167e-06, 0.8261)
ob_camera.lock_rotations_4d = False
ob_camera.empty_display_type = 'ARROWS'
ob_camera.color = (0.0, 0.0, 0.0, 0.0)
ob_camera.display_type = 'WIRE'
ob_camera.lineart.crease_threshold = 0.0
ob_plane.location = (0.1647, -0.09074, 0.03601)
ob_plane.scale = (151.1, 151.1, 151.1)

# ---- collection membership
col_collection.objects.link(ob_cube)
col_collection.objects.link(ob_light)
col_collection.objects.link(ob_camera)
col_collection.objects.link(ob_plane)

# ---- scene / render settings (as saved in the file)
scene.camera = ob_camera
scene.frame_start = 1; scene.frame_end = 250; scene.frame_set(48)
scene.render.engine = 'CYCLES'
scene.cycles.preview_pause = True
scene.cycles.sampling_pattern = 'TABULATED_SOBOL'
scene.cycles.use_light_tree = False
scene.view_settings.view_transform = 'Filmic'
bpy.context.view_layer.update()
